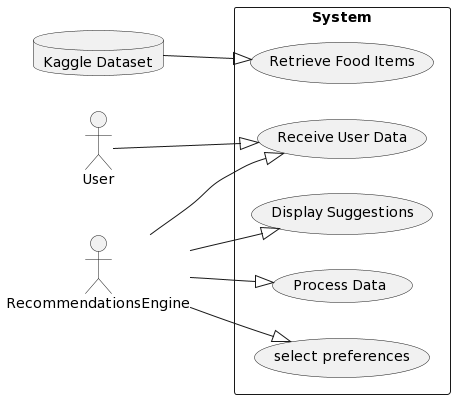

The diagram above was rendered by PlantUML. Its source (embedded in the PNG):
@startuml
left to right direction

actor User as "User"
database Dataset as "Kaggle Dataset"

rectangle "System" {
  usecase "Receive User Data" as UC1
  usecase "Process Data" as UC2
  usecase "Retrieve Food Items" as UC3
  usecase "Display Suggestions" as UC4
  usecase "select preferences" as UC5
}

User --|> UC1
RecommendationsEngine --|> UC4
RecommendationsEngine --|> UC1
RecommendationsEngine --|> UC2
RecommendationsEngine --|> UC5
Dataset --|> UC3
@enduml